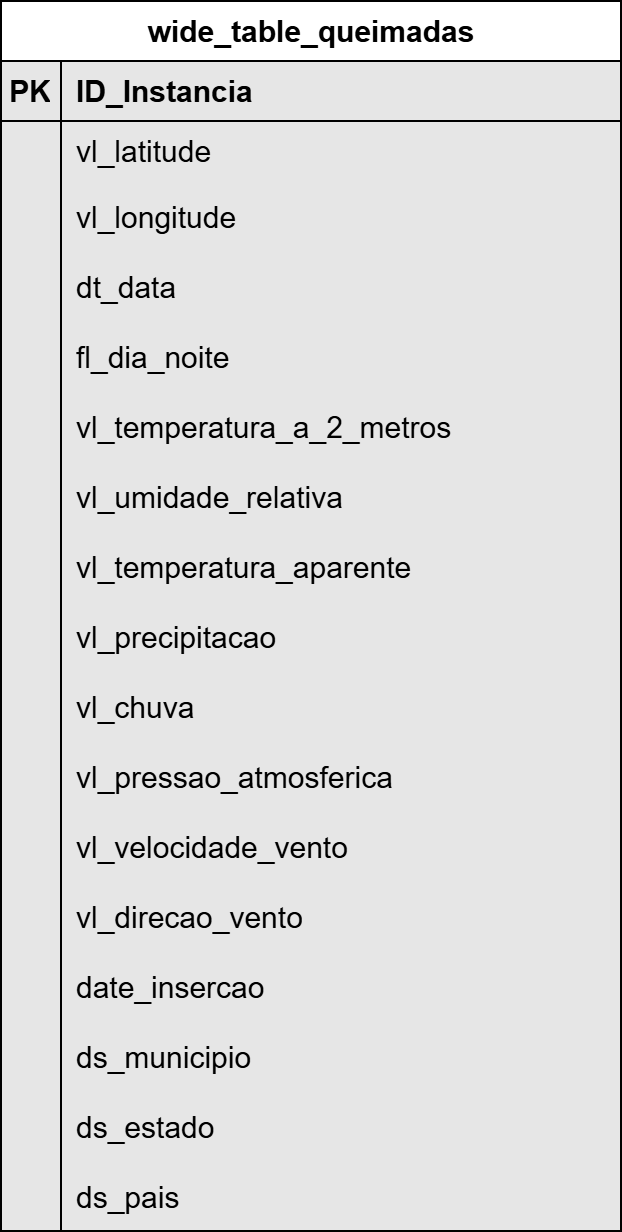

The diagram above was exported from draw.io. Its source (the exported page's mxGraphModel, read from the mxfile embedded in the PNG):
<mxGraphModel dx="794" dy="5093" grid="0" gridSize="10" guides="1" tooltips="1" connect="1" arrows="1" fold="1" page="1" pageScale="1" pageWidth="3300" pageHeight="4681" background="#E6E6E6" math="0" shadow="0">
  <root>
    <mxCell id="FbFHFcWiZYbyjveRUqgH-0" />
    <mxCell id="FbFHFcWiZYbyjveRUqgH-1" parent="FbFHFcWiZYbyjveRUqgH-0" />
    <mxCell id="FbFHFcWiZYbyjveRUqgH-2" value="wide_table_queimadas" style="shape=table;startSize=30;container=1;collapsible=1;childLayout=tableLayout;fixedRows=1;rowLines=0;fontStyle=1;align=center;resizeLast=1;html=1;fontSize=15;" parent="FbFHFcWiZYbyjveRUqgH-1" vertex="1">
      <mxGeometry x="580" y="-30" width="310" height="615" as="geometry" />
    </mxCell>
    <mxCell id="FbFHFcWiZYbyjveRUqgH-3" value="" style="shape=tableRow;horizontal=0;startSize=0;swimlaneHead=0;swimlaneBody=0;fillColor=none;collapsible=0;dropTarget=0;points=[[0,0.5],[1,0.5]];portConstraint=eastwest;top=0;left=0;right=0;bottom=1;fontSize=15;" parent="FbFHFcWiZYbyjveRUqgH-2" vertex="1">
      <mxGeometry y="30" width="310" height="30" as="geometry" />
    </mxCell>
    <mxCell id="FbFHFcWiZYbyjveRUqgH-4" value="PK" style="shape=partialRectangle;connectable=0;fillColor=none;top=0;left=0;bottom=0;right=0;fontStyle=1;overflow=hidden;whiteSpace=wrap;html=1;fontSize=15;" parent="FbFHFcWiZYbyjveRUqgH-3" vertex="1">
      <mxGeometry width="30" height="30" as="geometry">
        <mxRectangle width="30" height="30" as="alternateBounds" />
      </mxGeometry>
    </mxCell>
    <mxCell id="FbFHFcWiZYbyjveRUqgH-5" value="ID_Instancia" style="shape=partialRectangle;connectable=0;fillColor=none;top=0;left=0;bottom=0;right=0;align=left;spacingLeft=6;fontStyle=1;overflow=hidden;whiteSpace=wrap;html=1;fontSize=15;" parent="FbFHFcWiZYbyjveRUqgH-3" vertex="1">
      <mxGeometry x="30" width="280" height="30" as="geometry">
        <mxRectangle width="280" height="30" as="alternateBounds" />
      </mxGeometry>
    </mxCell>
    <mxCell id="FbFHFcWiZYbyjveRUqgH-15" value="" style="shape=tableRow;horizontal=0;startSize=0;swimlaneHead=0;swimlaneBody=0;fillColor=none;collapsible=0;dropTarget=0;points=[[0,0.5],[1,0.5]];portConstraint=eastwest;top=0;left=0;right=0;bottom=0;fontSize=15;" parent="FbFHFcWiZYbyjveRUqgH-2" vertex="1">
      <mxGeometry y="60" width="310" height="30" as="geometry" />
    </mxCell>
    <mxCell id="FbFHFcWiZYbyjveRUqgH-16" value="" style="shape=partialRectangle;connectable=0;fillColor=none;top=0;left=0;bottom=0;right=0;editable=1;overflow=hidden;whiteSpace=wrap;html=1;fontSize=15;" parent="FbFHFcWiZYbyjveRUqgH-15" vertex="1">
      <mxGeometry width="30" height="30" as="geometry">
        <mxRectangle width="30" height="30" as="alternateBounds" />
      </mxGeometry>
    </mxCell>
    <mxCell id="FbFHFcWiZYbyjveRUqgH-17" value="vl_latitude" style="shape=partialRectangle;connectable=0;fillColor=none;top=0;left=0;bottom=0;right=0;align=left;spacingLeft=6;overflow=hidden;whiteSpace=wrap;html=1;fontSize=15;" parent="FbFHFcWiZYbyjveRUqgH-15" vertex="1">
      <mxGeometry x="30" width="280" height="30" as="geometry">
        <mxRectangle width="280" height="30" as="alternateBounds" />
      </mxGeometry>
    </mxCell>
    <mxCell id="FbFHFcWiZYbyjveRUqgH-18" value="" style="shape=tableRow;horizontal=0;startSize=0;swimlaneHead=0;swimlaneBody=0;fillColor=none;collapsible=0;dropTarget=0;points=[[0,0.5],[1,0.5]];portConstraint=eastwest;top=0;left=0;right=0;bottom=0;fontSize=15;" parent="FbFHFcWiZYbyjveRUqgH-2" vertex="1">
      <mxGeometry y="90" width="310" height="35" as="geometry" />
    </mxCell>
    <mxCell id="FbFHFcWiZYbyjveRUqgH-19" value="" style="shape=partialRectangle;connectable=0;fillColor=none;top=0;left=0;bottom=0;right=0;editable=1;overflow=hidden;whiteSpace=wrap;html=1;fontSize=15;" parent="FbFHFcWiZYbyjveRUqgH-18" vertex="1">
      <mxGeometry width="30" height="35" as="geometry">
        <mxRectangle width="30" height="35" as="alternateBounds" />
      </mxGeometry>
    </mxCell>
    <mxCell id="FbFHFcWiZYbyjveRUqgH-20" value="vl_longitude" style="shape=partialRectangle;connectable=0;fillColor=none;top=0;left=0;bottom=0;right=0;align=left;spacingLeft=6;overflow=hidden;whiteSpace=wrap;html=1;fontSize=15;" parent="FbFHFcWiZYbyjveRUqgH-18" vertex="1">
      <mxGeometry x="30" width="280" height="35" as="geometry">
        <mxRectangle width="280" height="35" as="alternateBounds" />
      </mxGeometry>
    </mxCell>
    <mxCell id="rUCeexKNsv5illprEzTy-0" value="" style="shape=tableRow;horizontal=0;startSize=0;swimlaneHead=0;swimlaneBody=0;fillColor=none;collapsible=0;dropTarget=0;points=[[0,0.5],[1,0.5]];portConstraint=eastwest;top=0;left=0;right=0;bottom=0;fontSize=15;" parent="FbFHFcWiZYbyjveRUqgH-2" vertex="1">
      <mxGeometry y="125" width="310" height="35" as="geometry" />
    </mxCell>
    <mxCell id="rUCeexKNsv5illprEzTy-1" value="" style="shape=partialRectangle;connectable=0;fillColor=none;top=0;left=0;bottom=0;right=0;editable=1;overflow=hidden;whiteSpace=wrap;html=1;fontSize=15;" parent="rUCeexKNsv5illprEzTy-0" vertex="1">
      <mxGeometry width="30" height="35" as="geometry">
        <mxRectangle width="30" height="35" as="alternateBounds" />
      </mxGeometry>
    </mxCell>
    <mxCell id="rUCeexKNsv5illprEzTy-2" value="dt_data" style="shape=partialRectangle;connectable=0;fillColor=none;top=0;left=0;bottom=0;right=0;align=left;spacingLeft=6;overflow=hidden;whiteSpace=wrap;html=1;fontSize=15;" parent="rUCeexKNsv5illprEzTy-0" vertex="1">
      <mxGeometry x="30" width="280" height="35" as="geometry">
        <mxRectangle width="280" height="35" as="alternateBounds" />
      </mxGeometry>
    </mxCell>
    <mxCell id="FbFHFcWiZYbyjveRUqgH-21" value="" style="shape=tableRow;horizontal=0;startSize=0;swimlaneHead=0;swimlaneBody=0;fillColor=none;collapsible=0;dropTarget=0;points=[[0,0.5],[1,0.5]];portConstraint=eastwest;top=0;left=0;right=0;bottom=0;fontSize=15;" parent="FbFHFcWiZYbyjveRUqgH-2" vertex="1">
      <mxGeometry y="160" width="310" height="35" as="geometry" />
    </mxCell>
    <mxCell id="FbFHFcWiZYbyjveRUqgH-22" value="" style="shape=partialRectangle;connectable=0;fillColor=none;top=0;left=0;bottom=0;right=0;editable=1;overflow=hidden;whiteSpace=wrap;html=1;fontSize=15;" parent="FbFHFcWiZYbyjveRUqgH-21" vertex="1">
      <mxGeometry width="30" height="35" as="geometry">
        <mxRectangle width="30" height="35" as="alternateBounds" />
      </mxGeometry>
    </mxCell>
    <mxCell id="FbFHFcWiZYbyjveRUqgH-23" value="fl_dia_noite" style="shape=partialRectangle;connectable=0;fillColor=none;top=0;left=0;bottom=0;right=0;align=left;spacingLeft=6;overflow=hidden;whiteSpace=wrap;html=1;fontSize=15;" parent="FbFHFcWiZYbyjveRUqgH-21" vertex="1">
      <mxGeometry x="30" width="280" height="35" as="geometry">
        <mxRectangle width="280" height="35" as="alternateBounds" />
      </mxGeometry>
    </mxCell>
    <mxCell id="FbFHFcWiZYbyjveRUqgH-24" value="" style="shape=tableRow;horizontal=0;startSize=0;swimlaneHead=0;swimlaneBody=0;fillColor=none;collapsible=0;dropTarget=0;points=[[0,0.5],[1,0.5]];portConstraint=eastwest;top=0;left=0;right=0;bottom=0;fontSize=15;" parent="FbFHFcWiZYbyjveRUqgH-2" vertex="1">
      <mxGeometry y="195" width="310" height="35" as="geometry" />
    </mxCell>
    <mxCell id="FbFHFcWiZYbyjveRUqgH-25" value="" style="shape=partialRectangle;connectable=0;fillColor=none;top=0;left=0;bottom=0;right=0;editable=1;overflow=hidden;whiteSpace=wrap;html=1;fontSize=15;" parent="FbFHFcWiZYbyjveRUqgH-24" vertex="1">
      <mxGeometry width="30" height="35" as="geometry">
        <mxRectangle width="30" height="35" as="alternateBounds" />
      </mxGeometry>
    </mxCell>
    <mxCell id="FbFHFcWiZYbyjveRUqgH-26" value="vl_temperatura_a_2_metros" style="shape=partialRectangle;connectable=0;fillColor=none;top=0;left=0;bottom=0;right=0;align=left;spacingLeft=6;overflow=hidden;whiteSpace=wrap;html=1;fontSize=15;" parent="FbFHFcWiZYbyjveRUqgH-24" vertex="1">
      <mxGeometry x="30" width="280" height="35" as="geometry">
        <mxRectangle width="280" height="35" as="alternateBounds" />
      </mxGeometry>
    </mxCell>
    <mxCell id="FbFHFcWiZYbyjveRUqgH-27" value="" style="shape=tableRow;horizontal=0;startSize=0;swimlaneHead=0;swimlaneBody=0;fillColor=none;collapsible=0;dropTarget=0;points=[[0,0.5],[1,0.5]];portConstraint=eastwest;top=0;left=0;right=0;bottom=0;fontSize=15;" parent="FbFHFcWiZYbyjveRUqgH-2" vertex="1">
      <mxGeometry y="230" width="310" height="35" as="geometry" />
    </mxCell>
    <mxCell id="FbFHFcWiZYbyjveRUqgH-28" value="" style="shape=partialRectangle;connectable=0;fillColor=none;top=0;left=0;bottom=0;right=0;editable=1;overflow=hidden;whiteSpace=wrap;html=1;fontSize=15;" parent="FbFHFcWiZYbyjveRUqgH-27" vertex="1">
      <mxGeometry width="30" height="35" as="geometry">
        <mxRectangle width="30" height="35" as="alternateBounds" />
      </mxGeometry>
    </mxCell>
    <mxCell id="FbFHFcWiZYbyjveRUqgH-29" value="vl_umidade_relativa" style="shape=partialRectangle;connectable=0;fillColor=none;top=0;left=0;bottom=0;right=0;align=left;spacingLeft=6;overflow=hidden;whiteSpace=wrap;html=1;fontSize=15;" parent="FbFHFcWiZYbyjveRUqgH-27" vertex="1">
      <mxGeometry x="30" width="280" height="35" as="geometry">
        <mxRectangle width="280" height="35" as="alternateBounds" />
      </mxGeometry>
    </mxCell>
    <mxCell id="FbFHFcWiZYbyjveRUqgH-30" value="" style="shape=tableRow;horizontal=0;startSize=0;swimlaneHead=0;swimlaneBody=0;fillColor=none;collapsible=0;dropTarget=0;points=[[0,0.5],[1,0.5]];portConstraint=eastwest;top=0;left=0;right=0;bottom=0;fontSize=15;" parent="FbFHFcWiZYbyjveRUqgH-2" vertex="1">
      <mxGeometry y="265" width="310" height="35" as="geometry" />
    </mxCell>
    <mxCell id="FbFHFcWiZYbyjveRUqgH-31" value="" style="shape=partialRectangle;connectable=0;fillColor=none;top=0;left=0;bottom=0;right=0;editable=1;overflow=hidden;whiteSpace=wrap;html=1;fontSize=15;" parent="FbFHFcWiZYbyjveRUqgH-30" vertex="1">
      <mxGeometry width="30" height="35" as="geometry">
        <mxRectangle width="30" height="35" as="alternateBounds" />
      </mxGeometry>
    </mxCell>
    <mxCell id="FbFHFcWiZYbyjveRUqgH-32" value="vl_temperatura_aparente" style="shape=partialRectangle;connectable=0;fillColor=none;top=0;left=0;bottom=0;right=0;align=left;spacingLeft=6;overflow=hidden;whiteSpace=wrap;html=1;fontSize=15;" parent="FbFHFcWiZYbyjveRUqgH-30" vertex="1">
      <mxGeometry x="30" width="280" height="35" as="geometry">
        <mxRectangle width="280" height="35" as="alternateBounds" />
      </mxGeometry>
    </mxCell>
    <mxCell id="FbFHFcWiZYbyjveRUqgH-33" value="" style="shape=tableRow;horizontal=0;startSize=0;swimlaneHead=0;swimlaneBody=0;fillColor=none;collapsible=0;dropTarget=0;points=[[0,0.5],[1,0.5]];portConstraint=eastwest;top=0;left=0;right=0;bottom=0;fontSize=15;" parent="FbFHFcWiZYbyjveRUqgH-2" vertex="1">
      <mxGeometry y="300" width="310" height="35" as="geometry" />
    </mxCell>
    <mxCell id="FbFHFcWiZYbyjveRUqgH-34" value="" style="shape=partialRectangle;connectable=0;fillColor=none;top=0;left=0;bottom=0;right=0;editable=1;overflow=hidden;whiteSpace=wrap;html=1;fontSize=15;" parent="FbFHFcWiZYbyjveRUqgH-33" vertex="1">
      <mxGeometry width="30" height="35" as="geometry">
        <mxRectangle width="30" height="35" as="alternateBounds" />
      </mxGeometry>
    </mxCell>
    <mxCell id="FbFHFcWiZYbyjveRUqgH-35" value="vl_precipitacao" style="shape=partialRectangle;connectable=0;fillColor=none;top=0;left=0;bottom=0;right=0;align=left;spacingLeft=6;overflow=hidden;whiteSpace=wrap;html=1;fontSize=15;" parent="FbFHFcWiZYbyjveRUqgH-33" vertex="1">
      <mxGeometry x="30" width="280" height="35" as="geometry">
        <mxRectangle width="280" height="35" as="alternateBounds" />
      </mxGeometry>
    </mxCell>
    <mxCell id="QynJ1AE_SiFY_pZdvqpp-0" value="" style="shape=tableRow;horizontal=0;startSize=0;swimlaneHead=0;swimlaneBody=0;fillColor=none;collapsible=0;dropTarget=0;points=[[0,0.5],[1,0.5]];portConstraint=eastwest;top=0;left=0;right=0;bottom=0;fontSize=15;" parent="FbFHFcWiZYbyjveRUqgH-2" vertex="1">
      <mxGeometry y="335" width="310" height="35" as="geometry" />
    </mxCell>
    <mxCell id="QynJ1AE_SiFY_pZdvqpp-1" value="" style="shape=partialRectangle;connectable=0;fillColor=none;top=0;left=0;bottom=0;right=0;editable=1;overflow=hidden;whiteSpace=wrap;html=1;fontSize=15;" parent="QynJ1AE_SiFY_pZdvqpp-0" vertex="1">
      <mxGeometry width="30" height="35" as="geometry">
        <mxRectangle width="30" height="35" as="alternateBounds" />
      </mxGeometry>
    </mxCell>
    <mxCell id="QynJ1AE_SiFY_pZdvqpp-2" value="vl_chuva" style="shape=partialRectangle;connectable=0;fillColor=none;top=0;left=0;bottom=0;right=0;align=left;spacingLeft=6;overflow=hidden;whiteSpace=wrap;html=1;fontSize=15;" parent="QynJ1AE_SiFY_pZdvqpp-0" vertex="1">
      <mxGeometry x="30" width="280" height="35" as="geometry">
        <mxRectangle width="280" height="35" as="alternateBounds" />
      </mxGeometry>
    </mxCell>
    <mxCell id="FbFHFcWiZYbyjveRUqgH-36" value="" style="shape=tableRow;horizontal=0;startSize=0;swimlaneHead=0;swimlaneBody=0;fillColor=none;collapsible=0;dropTarget=0;points=[[0,0.5],[1,0.5]];portConstraint=eastwest;top=0;left=0;right=0;bottom=0;fontSize=15;" parent="FbFHFcWiZYbyjveRUqgH-2" vertex="1">
      <mxGeometry y="370" width="310" height="35" as="geometry" />
    </mxCell>
    <mxCell id="FbFHFcWiZYbyjveRUqgH-37" value="" style="shape=partialRectangle;connectable=0;fillColor=none;top=0;left=0;bottom=0;right=0;editable=1;overflow=hidden;whiteSpace=wrap;html=1;fontSize=15;" parent="FbFHFcWiZYbyjveRUqgH-36" vertex="1">
      <mxGeometry width="30" height="35" as="geometry">
        <mxRectangle width="30" height="35" as="alternateBounds" />
      </mxGeometry>
    </mxCell>
    <mxCell id="FbFHFcWiZYbyjveRUqgH-38" value="vl_pressao_atmosferica" style="shape=partialRectangle;connectable=0;fillColor=none;top=0;left=0;bottom=0;right=0;align=left;spacingLeft=6;overflow=hidden;whiteSpace=wrap;html=1;fontSize=15;" parent="FbFHFcWiZYbyjveRUqgH-36" vertex="1">
      <mxGeometry x="30" width="280" height="35" as="geometry">
        <mxRectangle width="280" height="35" as="alternateBounds" />
      </mxGeometry>
    </mxCell>
    <mxCell id="FbFHFcWiZYbyjveRUqgH-39" value="" style="shape=tableRow;horizontal=0;startSize=0;swimlaneHead=0;swimlaneBody=0;fillColor=none;collapsible=0;dropTarget=0;points=[[0,0.5],[1,0.5]];portConstraint=eastwest;top=0;left=0;right=0;bottom=0;fontSize=15;" parent="FbFHFcWiZYbyjveRUqgH-2" vertex="1">
      <mxGeometry y="405" width="310" height="35" as="geometry" />
    </mxCell>
    <mxCell id="FbFHFcWiZYbyjveRUqgH-40" value="" style="shape=partialRectangle;connectable=0;fillColor=none;top=0;left=0;bottom=0;right=0;editable=1;overflow=hidden;whiteSpace=wrap;html=1;fontSize=15;" parent="FbFHFcWiZYbyjveRUqgH-39" vertex="1">
      <mxGeometry width="30" height="35" as="geometry">
        <mxRectangle width="30" height="35" as="alternateBounds" />
      </mxGeometry>
    </mxCell>
    <mxCell id="FbFHFcWiZYbyjveRUqgH-41" value="vl_velocidade_vento" style="shape=partialRectangle;connectable=0;fillColor=none;top=0;left=0;bottom=0;right=0;align=left;spacingLeft=6;overflow=hidden;whiteSpace=wrap;html=1;fontSize=15;" parent="FbFHFcWiZYbyjveRUqgH-39" vertex="1">
      <mxGeometry x="30" width="280" height="35" as="geometry">
        <mxRectangle width="280" height="35" as="alternateBounds" />
      </mxGeometry>
    </mxCell>
    <mxCell id="FbFHFcWiZYbyjveRUqgH-42" value="" style="shape=tableRow;horizontal=0;startSize=0;swimlaneHead=0;swimlaneBody=0;fillColor=none;collapsible=0;dropTarget=0;points=[[0,0.5],[1,0.5]];portConstraint=eastwest;top=0;left=0;right=0;bottom=0;fontSize=15;" parent="FbFHFcWiZYbyjveRUqgH-2" vertex="1">
      <mxGeometry y="440" width="310" height="35" as="geometry" />
    </mxCell>
    <mxCell id="FbFHFcWiZYbyjveRUqgH-43" value="" style="shape=partialRectangle;connectable=0;fillColor=none;top=0;left=0;bottom=0;right=0;editable=1;overflow=hidden;whiteSpace=wrap;html=1;fontSize=15;" parent="FbFHFcWiZYbyjveRUqgH-42" vertex="1">
      <mxGeometry width="30" height="35" as="geometry">
        <mxRectangle width="30" height="35" as="alternateBounds" />
      </mxGeometry>
    </mxCell>
    <mxCell id="FbFHFcWiZYbyjveRUqgH-44" value="vl_direcao_vento" style="shape=partialRectangle;connectable=0;fillColor=none;top=0;left=0;bottom=0;right=0;align=left;spacingLeft=6;overflow=hidden;whiteSpace=wrap;html=1;fontSize=15;" parent="FbFHFcWiZYbyjveRUqgH-42" vertex="1">
      <mxGeometry x="30" width="280" height="35" as="geometry">
        <mxRectangle width="280" height="35" as="alternateBounds" />
      </mxGeometry>
    </mxCell>
    <mxCell id="FbFHFcWiZYbyjveRUqgH-45" value="" style="shape=tableRow;horizontal=0;startSize=0;swimlaneHead=0;swimlaneBody=0;fillColor=none;collapsible=0;dropTarget=0;points=[[0,0.5],[1,0.5]];portConstraint=eastwest;top=0;left=0;right=0;bottom=0;fontSize=15;" parent="FbFHFcWiZYbyjveRUqgH-2" vertex="1">
      <mxGeometry y="475" width="310" height="35" as="geometry" />
    </mxCell>
    <mxCell id="FbFHFcWiZYbyjveRUqgH-46" value="" style="shape=partialRectangle;connectable=0;fillColor=none;top=0;left=0;bottom=0;right=0;editable=1;overflow=hidden;whiteSpace=wrap;html=1;fontSize=15;" parent="FbFHFcWiZYbyjveRUqgH-45" vertex="1">
      <mxGeometry width="30" height="35" as="geometry">
        <mxRectangle width="30" height="35" as="alternateBounds" />
      </mxGeometry>
    </mxCell>
    <mxCell id="FbFHFcWiZYbyjveRUqgH-47" value="date_insercao" style="shape=partialRectangle;connectable=0;fillColor=none;top=0;left=0;bottom=0;right=0;align=left;spacingLeft=6;overflow=hidden;whiteSpace=wrap;html=1;fontSize=15;" parent="FbFHFcWiZYbyjveRUqgH-45" vertex="1">
      <mxGeometry x="30" width="280" height="35" as="geometry">
        <mxRectangle width="280" height="35" as="alternateBounds" />
      </mxGeometry>
    </mxCell>
    <mxCell id="kTLNKV2OwQ2LziBIx7oH-0" value="" style="shape=tableRow;horizontal=0;startSize=0;swimlaneHead=0;swimlaneBody=0;fillColor=none;collapsible=0;dropTarget=0;points=[[0,0.5],[1,0.5]];portConstraint=eastwest;top=0;left=0;right=0;bottom=0;fontSize=15;" parent="FbFHFcWiZYbyjveRUqgH-2" vertex="1">
      <mxGeometry y="510" width="310" height="35" as="geometry" />
    </mxCell>
    <mxCell id="kTLNKV2OwQ2LziBIx7oH-1" value="" style="shape=partialRectangle;connectable=0;fillColor=none;top=0;left=0;bottom=0;right=0;editable=1;overflow=hidden;whiteSpace=wrap;html=1;fontSize=15;" parent="kTLNKV2OwQ2LziBIx7oH-0" vertex="1">
      <mxGeometry width="30" height="35" as="geometry">
        <mxRectangle width="30" height="35" as="alternateBounds" />
      </mxGeometry>
    </mxCell>
    <mxCell id="kTLNKV2OwQ2LziBIx7oH-2" value="ds_municipio" style="shape=partialRectangle;connectable=0;fillColor=none;top=0;left=0;bottom=0;right=0;align=left;spacingLeft=6;overflow=hidden;whiteSpace=wrap;html=1;fontSize=15;" parent="kTLNKV2OwQ2LziBIx7oH-0" vertex="1">
      <mxGeometry x="30" width="280" height="35" as="geometry">
        <mxRectangle width="280" height="35" as="alternateBounds" />
      </mxGeometry>
    </mxCell>
    <mxCell id="kTLNKV2OwQ2LziBIx7oH-3" value="" style="shape=tableRow;horizontal=0;startSize=0;swimlaneHead=0;swimlaneBody=0;fillColor=none;collapsible=0;dropTarget=0;points=[[0,0.5],[1,0.5]];portConstraint=eastwest;top=0;left=0;right=0;bottom=0;fontSize=15;" parent="FbFHFcWiZYbyjveRUqgH-2" vertex="1">
      <mxGeometry y="545" width="310" height="35" as="geometry" />
    </mxCell>
    <mxCell id="kTLNKV2OwQ2LziBIx7oH-4" value="" style="shape=partialRectangle;connectable=0;fillColor=none;top=0;left=0;bottom=0;right=0;editable=1;overflow=hidden;whiteSpace=wrap;html=1;fontSize=15;" parent="kTLNKV2OwQ2LziBIx7oH-3" vertex="1">
      <mxGeometry width="30" height="35" as="geometry">
        <mxRectangle width="30" height="35" as="alternateBounds" />
      </mxGeometry>
    </mxCell>
    <mxCell id="kTLNKV2OwQ2LziBIx7oH-5" value="ds_estado" style="shape=partialRectangle;connectable=0;fillColor=none;top=0;left=0;bottom=0;right=0;align=left;spacingLeft=6;overflow=hidden;whiteSpace=wrap;html=1;fontSize=15;" parent="kTLNKV2OwQ2LziBIx7oH-3" vertex="1">
      <mxGeometry x="30" width="280" height="35" as="geometry">
        <mxRectangle width="280" height="35" as="alternateBounds" />
      </mxGeometry>
    </mxCell>
    <mxCell id="kTLNKV2OwQ2LziBIx7oH-6" value="" style="shape=tableRow;horizontal=0;startSize=0;swimlaneHead=0;swimlaneBody=0;fillColor=none;collapsible=0;dropTarget=0;points=[[0,0.5],[1,0.5]];portConstraint=eastwest;top=0;left=0;right=0;bottom=0;fontSize=15;" parent="FbFHFcWiZYbyjveRUqgH-2" vertex="1">
      <mxGeometry y="580" width="310" height="35" as="geometry" />
    </mxCell>
    <mxCell id="kTLNKV2OwQ2LziBIx7oH-7" value="" style="shape=partialRectangle;connectable=0;fillColor=none;top=0;left=0;bottom=0;right=0;editable=1;overflow=hidden;whiteSpace=wrap;html=1;fontSize=15;" parent="kTLNKV2OwQ2LziBIx7oH-6" vertex="1">
      <mxGeometry width="30" height="35" as="geometry">
        <mxRectangle width="30" height="35" as="alternateBounds" />
      </mxGeometry>
    </mxCell>
    <mxCell id="kTLNKV2OwQ2LziBIx7oH-8" value="ds_pais" style="shape=partialRectangle;connectable=0;fillColor=none;top=0;left=0;bottom=0;right=0;align=left;spacingLeft=6;overflow=hidden;whiteSpace=wrap;html=1;fontSize=15;" parent="kTLNKV2OwQ2LziBIx7oH-6" vertex="1">
      <mxGeometry x="30" width="280" height="35" as="geometry">
        <mxRectangle width="280" height="35" as="alternateBounds" />
      </mxGeometry>
    </mxCell>
  </root>
</mxGraphModel>